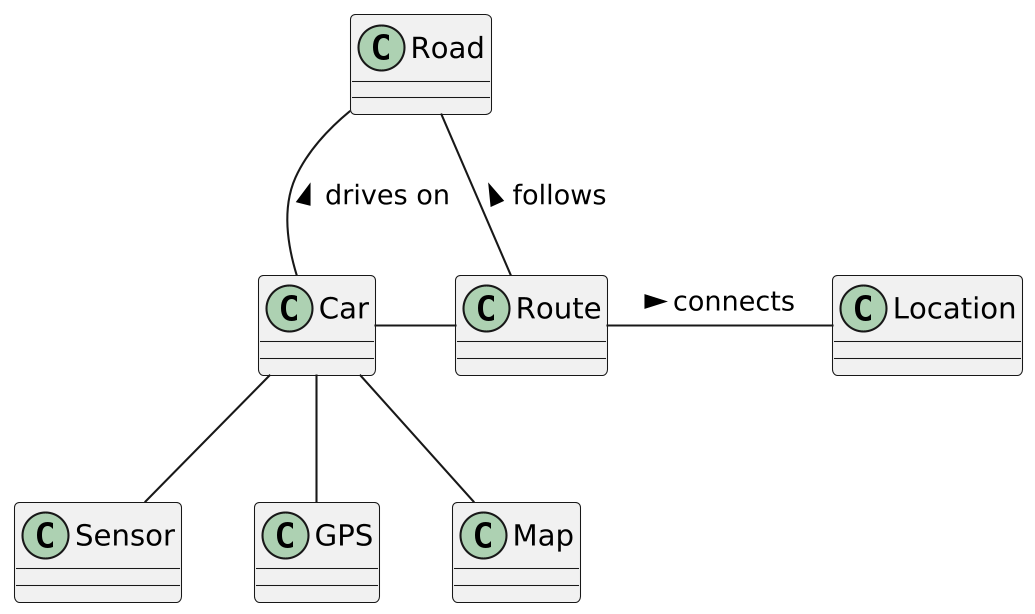

The diagram above was rendered by PlantUML. Its source (embedded in the PNG):
@startuml
skinparamlocked dpi 200

class Car
class Sensor
class GPS
class Map
class Road
class Route
class Location

Car -- Sensor
Car -- GPS
Car -- Map
Car -up- Road : drives on >
Car - Route
Route - Location : connects >
Route - Road : follows >

@enduml